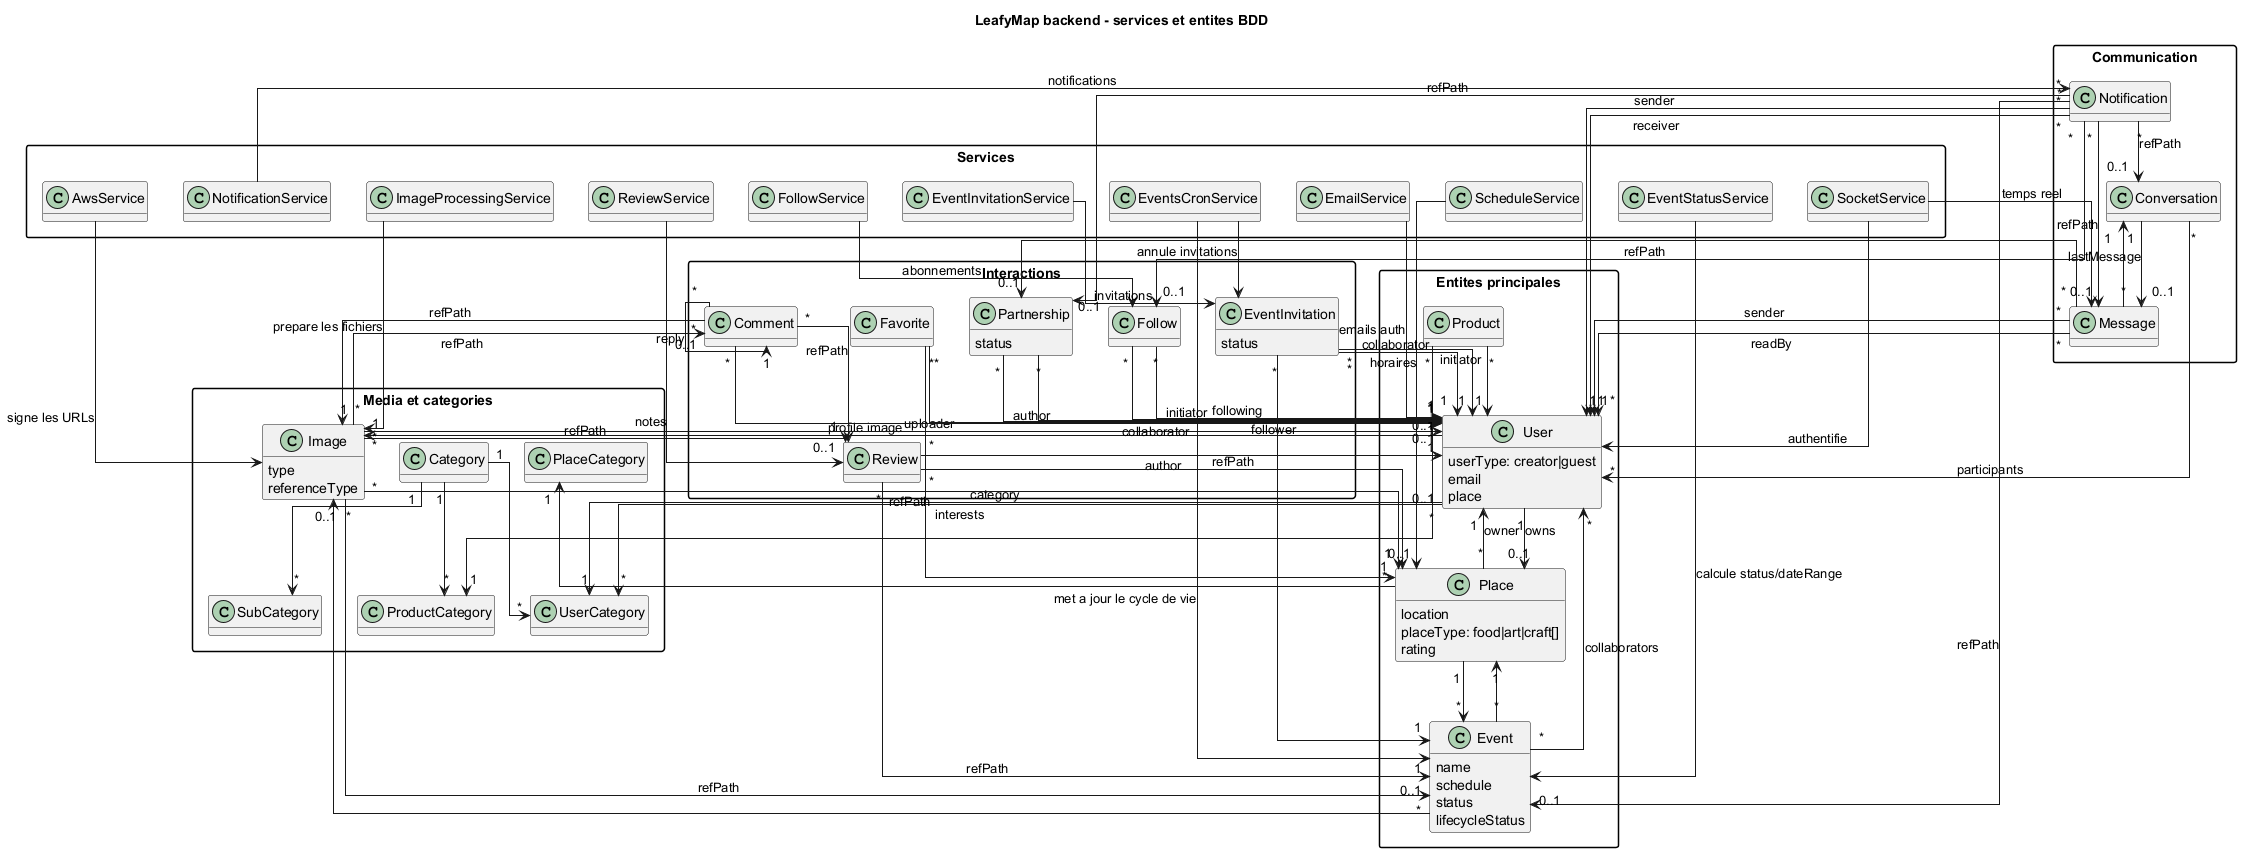

The diagram above was rendered by PlantUML. Its source (embedded in the PNG):
@startuml
title LeafyMap backend - services et entites BDD

skinparam classAttributeIconSize 0
skinparam shadowing false
skinparam packageStyle rectangle
skinparam linetype ortho
hide empty methods

package "Services" {
  class AwsService
  class EmailService
  class ImageProcessingService
  class SocketService
  class EventsCronService
  class EventStatusService
  class ScheduleService
  class ReviewService
  class FollowService
  class NotificationService
  class EventInvitationService
}

package "Entites principales" {
  class User {
    userType: creator|guest
    email
    place
  }

  class Place {
    location
    placeType: food|art|craft[]
    rating
  }

  class Event {
    name
    schedule
    status
    lifecycleStatus
  }

  class Product
}

package "Interactions" {
  class Partnership {
    status
  }

  class EventInvitation {
    status
  }

  class Follow
  class Favorite
  class Review
  class Comment
}

package "Communication" {
  class Conversation
  class Message
  class Notification
}

package "Media et categories" {
  class Image {
    type
    referenceType
  }

  class Category
  class UserCategory
  class PlaceCategory
  class ProductCategory
  class SubCategory
}

' Services principaux
AwsService --> Image : signe les URLs
ImageProcessingService --> Image : prepare les fichiers
EmailService --> User : emails auth
SocketService --> User : authentifie
SocketService --> Message : temps reel
EventsCronService --> Event : met a jour le cycle de vie
EventsCronService --> EventInvitation : annule invitations
EventStatusService --> Event : calcule status/dateRange
ScheduleService --> Place : horaires
ReviewService --> Review : notes
FollowService --> Follow : abonnements
NotificationService --> Notification : notifications
EventInvitationService --> EventInvitation : invitations

' Relations BDD principales
User "1" --> "0..1" Place : owns
User "*" --> "*" UserCategory : interests
User "0..1" --> "1" UserCategory : category
User "0..1" --> "1" Image : profile image

Place "*" --> "1" User : owner
Place "*" --> "1" PlaceCategory
Place "1" --> "*" Event

Event "*" --> "1" Place
Event "*" --> "0..1" Image
Event "*" --> "*" User : collaborators

Product "*" --> "1" User
Product "*" --> "1" ProductCategory

Category "1" --> "*" UserCategory
Category "1" --> "*" ProductCategory
Category "1" --> "*" SubCategory

Review "*" --> "1" User : author
Review "*" --> "1" Place : refPath
Review "*" --> "1" Event : refPath

Comment "*" --> "1" User : author
Comment "*" --> "1" Review : refPath
Comment "*" --> "1" Image : refPath
Comment "*" --> "1" Comment : reply

Favorite "*" --> "1" User
Favorite "*" --> "1" Place

Follow "*" --> "1" User : follower
Follow "*" --> "1" User : following

Partnership "*" --> "1" User : initiator
Partnership "*" --> "1" User : collaborator

EventInvitation "*" --> "1" Event
EventInvitation "*" --> "1" User : initiator
EventInvitation "*" --> "1" User : collaborator

Conversation "*" --> "*" User : participants
Conversation "1" --> "0..1" Message : lastMessage
Message "*" --> "1" Conversation
Message "*" --> "1" User : sender
Message "*" --> "*" User : readBy
Message "*" --> "0..1" Partnership

Notification "*" --> "1" User : sender
Notification "*" --> "1" User : receiver
Notification "*" --> "0..1" Event : refPath
Notification "*" --> "0..1" Partnership : refPath
Notification "*" --> "0..1" Conversation : refPath
Notification "*" --> "0..1" Message : refPath
Notification "*" --> "0..1" Follow : refPath

Image "*" --> "0..1" User : uploader
Image "*" --> "0..1" Place : refPath
Image "*" --> "0..1" Event : refPath
Image "*" --> "0..1" Review : refPath
Image "*" --> "0..1" Comment : refPath

@enduml